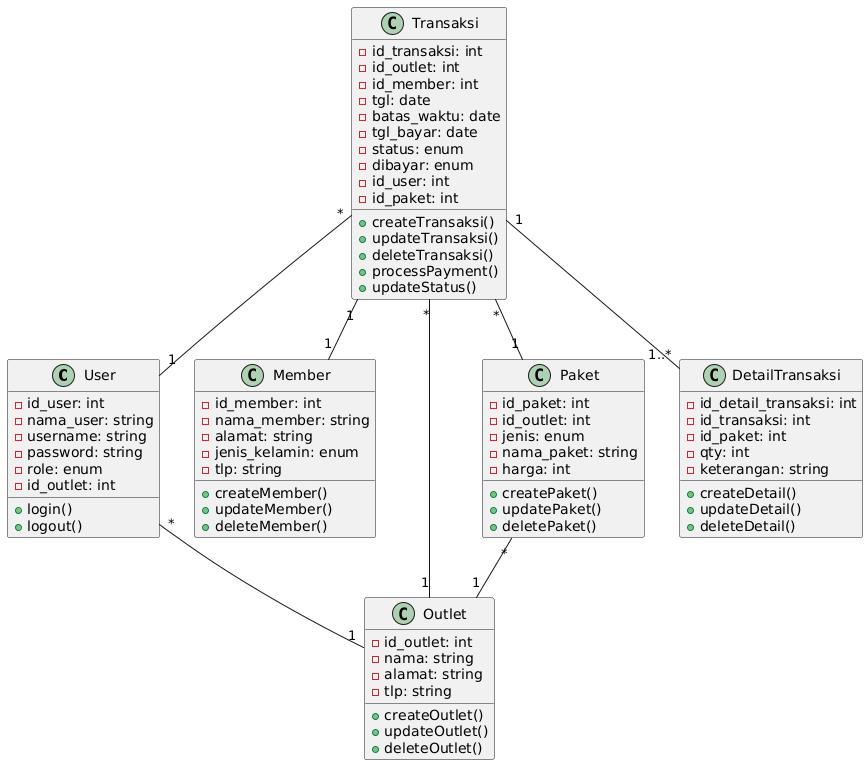

The diagram above was rendered by PlantUML. Its source (embedded in the PNG):
@startuml
class User {
  -id_user: int
  -nama_user: string
  -username: string
  -password: string
  -role: enum
  -id_outlet: int
  +login()
  +logout()
}

class Member {
  -id_member: int
  -nama_member: string
  -alamat: string
  -jenis_kelamin: enum
  -tlp: string
  +createMember()
  +updateMember()
  +deleteMember()
}

class Outlet {
  -id_outlet: int
  -nama: string
  -alamat: string
  -tlp: string
  +createOutlet()
  +updateOutlet()
  +deleteOutlet()
}

class Paket {
  -id_paket: int
  -id_outlet: int
  -jenis: enum
  -nama_paket: string
  -harga: int
  +createPaket()
  +updatePaket()
  +deletePaket()
}

class Transaksi {
  -id_transaksi: int
  -id_outlet: int
  -id_member: int
  -tgl: date
  -batas_waktu: date
  -tgl_bayar: date
  -status: enum
  -dibayar: enum
  -id_user: int
  -id_paket: int
  +createTransaksi()
  +updateTransaksi()
  +deleteTransaksi()
  +processPayment()
  +updateStatus()
}

class DetailTransaksi {
  -id_detail_transaksi: int
  -id_transaksi: int
  -id_paket: int
  -qty: int
  -keterangan: string
  +createDetail()
  +updateDetail()
  +deleteDetail()
}

Transaksi "1" -- "1..*" DetailTransaksi
Transaksi "1" -- "1" Member
Transaksi "*" -- "1" Outlet
Transaksi "*" -- "1" User
Transaksi "*" -- "1" Paket
User "*" -- "1" Outlet
Paket "*" -- "1" Outlet
@enduml